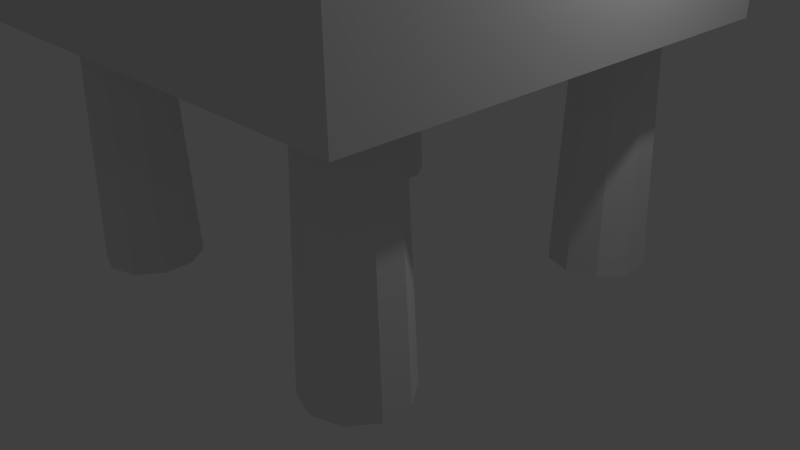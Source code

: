 # Source: table-bedside.blend  (saved by Blender 2.76.0; exported with 4.5.12 LTS)
import bpy
from mathutils import Matrix  # noqa: F401  (used for matrix-valued properties, if any)

bpy.ops.wm.read_factory_settings(use_empty=True)
scene = bpy.context.scene
scene.name = 'Scene'

# ---- collections
col_collection_1 = bpy.data.collections.new('Collection 1'); scene.collection.children.link(col_collection_1)

# ---- world
world_world = bpy.data.worlds.new('World'); scene.world = world_world
world_world.color = (0.05088, 0.05088, 0.05088)
world_world.use_sun_shadow = False
world_world.sun_shadow_jitter_overblur = 0.0
world_world.cycles.sampling_method = 'MANUAL'
world_world.cycles.sample_map_resolution = 256

# ---- cameras
cam_camera = bpy.data.cameras.new('Camera')
cam_camera.clip_end = 100.0
cam_camera.lens = 35.0
cam_camera.sensor_width = 32.0
cam_camera.sensor_height = 18.0
cam_camera.ortho_scale = 7.314
cam_camera.dof.focus_distance = 0.0
cam_camera.dof.aperture_fstop = 128.0

# ---- lights
light_lamp = bpy.data.lights.new('Lamp', 'POINT')
light_lamp.transmission_factor = 0.0
light_lamp.cutoff_distance = 30.0
light_lamp.energy = 100.0
light_lamp.shadow_buffer_clip_start = 1.001
light_lamp.shadow_soft_size = 0.1
light_lamp.shadow_maximum_resolution = 0.006
light_lamp.use_absolute_resolution = True
light_lamp.cycles.use_multiple_importance_sampling = False

# ---- meshes
me_bedside_table = bpy.data.meshes.new('Bedside-Table')
me_bedside_table.from_pydata([(-2.0, -2.61, 3.0), (-2.359, -2.494, 3.0), (-2.0, -2.5, 0.0), (-2.294, -2.405, 0.0), (-2.58, -2.189, 3.0), (-2.476, -2.155, 0.0), (-2.58, -1.811, 3.0), (-2.476, -1.845, 0.0), (-2.359, -1.506, 3.0), (-2.294, -1.595, 0.0), (-2.0, -1.39, 3.0), (-2.0, -1.5, 0.0), (-1.641, -1.506, 3.0), (-1.706, -1.595, 0.0), (-1.42, -1.811, 3.0), (-1.524, -1.845, 0.0), (-1.42, -2.189, 3.0), (-1.524, -2.155, 0.0), (-1.641, -2.494, 3.0), (-1.706, -2.405, 0.0), (3.0, -3.0, -1.2), (3.0, -3.0, 0.0), (-3.0, -3.0, -1.2), (-3.0, -3.0, 0.0), (2.359, -2.494, 3.0), (2.0, -2.61, 3.0), (2.294, -2.405, 0.0), (2.0, -2.5, 0.0), (2.58, -2.189, 3.0), (2.476, -2.155, 0.0), (2.58, -1.811, 3.0), (2.476, -1.845, 0.0), (2.359, -1.506, 3.0), (2.294, -1.595, 0.0), (2.0, -1.39, 3.0), (2.0, -1.5, 0.0), (1.641, -1.506, 3.0), (1.706, -1.595, 0.0), (1.42, -1.811, 3.0), (1.524, -1.845, 0.0), (1.42, -2.189, 3.0), (1.524, -2.155, 0.0), (1.641, -2.494, 3.0), (1.706, -2.405, 0.0), (-3.0, 3.0, -1.2), (-3.0, 3.0, 0.0), (-2.359, 2.494, 3.0), (-2.0, 2.61, 3.0), (-2.294, 2.405, 0.0), (-2.0, 2.5, 0.0), (-2.58, 2.189, 3.0), (-2.476, 2.155, 0.0), (-2.58, 1.811, 3.0), (-2.476, 1.845, 0.0), (-2.359, 1.506, 3.0), (-2.294, 1.595, 0.0), (-2.0, 1.39, 3.0), (-2.0, 1.5, 0.0), (-1.641, 1.506, 3.0), (-1.706, 1.595, 0.0), (-1.42, 1.811, 3.0), (-1.524, 1.845, 0.0), (-1.42, 2.189, 3.0), (-1.524, 2.155, 0.0), (-1.641, 2.494, 3.0), (-1.706, 2.405, 0.0), (2.476, 1.845, 0.0), (2.294, 1.595, 0.0), (2.0, 1.5, 0.0), (1.706, 1.595, 0.0), (1.706, 2.405, 0.0), (1.524, 2.155, 0.0), (3.0, 3.0, 0.0), (2.0, 2.5, 0.0), (2.294, 2.405, 0.0), (2.476, 2.155, 0.0), (1.524, 1.845, 0.0), (3.0, 3.0, -1.2), (2.0, 2.61, 3.0), (2.359, 2.494, 3.0), (2.58, 2.189, 3.0), (2.58, 1.811, 3.0), (2.359, 1.506, 3.0), (2.0, 1.39, 3.0), (1.641, 1.506, 3.0), (1.42, 1.811, 3.0), (1.42, 2.189, 3.0), (1.641, 2.494, 3.0)], [], [(79, 74, 73, 78), (28, 29, 31, 30), (52, 53, 55, 54), (83, 68, 67, 82), (58, 59, 61, 60), (82, 67, 66, 81), (86, 71, 76, 85), (87, 70, 71, 86), (78, 73, 70, 87), (68, 37, 35, 33, 67), (64, 65, 49, 47), (80, 75, 74, 79), (50, 51, 53, 52), (40, 41, 43, 42), (34, 35, 37, 36), (56, 57, 59, 58), (85, 76, 69, 84), (62, 63, 65, 64), (0, 2, 19, 18), (42, 25, 24, 28, 30, 32, 34, 36, 38, 40), (25, 27, 26, 24), (24, 26, 29, 28), (60, 61, 63, 62), (30, 31, 33, 32), (32, 33, 35, 34), (84, 69, 68, 83), (36, 37, 39, 38), (16, 17, 15, 14), (18, 19, 17, 16), (42, 43, 27, 25), (62, 64, 47, 46, 50, 52, 54, 56, 58, 60), (2, 3, 5, 7, 53, 51, 48, 45, 23, 21, 72, 74, 75, 66, 67, 33, 31, 29, 26, 27, 43, 41, 39, 37, 68, 69, 76, 71, 70, 65, 63, 61, 59, 57, 55, 9, 11, 13, 15, 17, 19), (1, 3, 2, 0), (6, 7, 5, 4), (22, 44, 77, 20), (21, 23, 22, 20), (23, 45, 44, 22), (72, 21, 20, 77), (7, 9, 55, 53), (45, 72, 77, 44), (6, 4, 1, 0, 18, 16, 14, 12, 10, 8), (47, 49, 48, 46), (4, 5, 3, 1), (38, 39, 41, 40), (8, 9, 7, 6), (54, 55, 57, 56), (12, 13, 11, 10), (14, 15, 13, 12), (81, 66, 75, 80), (46, 48, 51, 50), (10, 11, 9, 8), (73, 74, 72, 45, 48, 49, 65, 70), (78, 87, 86, 85, 84, 83, 82, 81, 80, 79)])
me_bedside_table.use_remesh_preserve_volume = False
me_bedside_table.use_remesh_preserve_attributes = False
me_bedside_table.use_mirror_vertex_groups = False
me_bedside_table.update()

# ---- objects
ob_bedside_table = bpy.data.objects.new('Bedside-Table', me_bedside_table)
ob_lamp = bpy.data.objects.new('Lamp', light_lamp)
ob_camera = bpy.data.objects.new('Camera', cam_camera)

# ---- transforms, parenting, visibility, modifiers, constraints
ob_bedside_table.location = (0.0, 0.0, 3.017)
ob_bedside_table.rotation_euler = (3.142, -1.941e-23, 4.441e-16)
ob_bedside_table.lineart.crease_threshold = 0.0
ob_lamp.location = (4.076, 1.005, 5.904)
ob_lamp.rotation_euler = (0.6503, 0.05522, 1.866)
ob_lamp.lock_rotations_4d = False
ob_lamp.empty_display_type = 'ARROWS'
ob_lamp.color = (0.0, 0.0, 0.0, 0.0)
ob_lamp.lineart.crease_threshold = 0.0
ob_camera.location = (7.481, -6.508, 5.344)
ob_camera.rotation_euler = (1.109, 0.01082, 0.8149)
ob_camera.lock_rotations_4d = False
ob_camera.empty_display_type = 'ARROWS'
ob_camera.color = (0.0, 0.0, 0.0, 0.0)
ob_camera.display_type = 'WIRE'
ob_camera.lineart.crease_threshold = 0.0

# ---- collection membership
col_collection_1.objects.link(ob_bedside_table)
col_collection_1.objects.link(ob_lamp)
col_collection_1.objects.link(ob_camera)

# ---- scene / render settings (as saved in the file)
scene.camera = ob_camera
scene.frame_start = 1; scene.frame_end = 250; scene.frame_set(1)
scene.render.engine = 'BLENDER_EEVEE_NEXT'
scene.render.resolution_percentage = 50
scene.render.dither_intensity = 0.0
scene.cycles.use_denoising = False
scene.cycles.samples = 10
scene.cycles.sampling_pattern = 'TABULATED_SOBOL'
scene.cycles.light_sampling_threshold = 0.0
scene.cycles.use_adaptive_sampling = False
scene.cycles.use_light_tree = False
scene.cycles.blur_glossy = 0.0
scene.cycles.pixel_filter_type = 'GAUSSIAN'
scene.cycles.sample_clamp_indirect = 0.0
scene.view_settings.view_transform = 'Standard'
bpy.context.view_layer.update()
